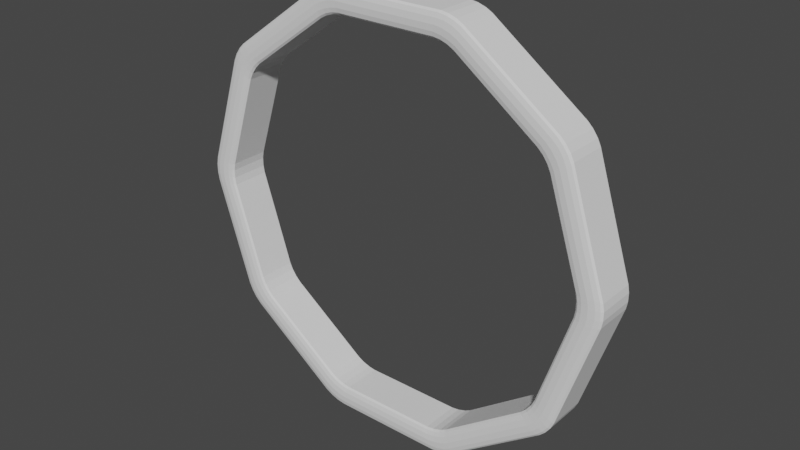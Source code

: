 # Source: chunk.blend  (saved by Blender 2.82.7; exported with 4.5.12 LTS)
import bpy
from mathutils import Matrix  # noqa: F401  (used for matrix-valued properties, if any)

bpy.ops.wm.read_factory_settings(use_empty=True)
scene = bpy.context.scene
scene.name = 'Scene'

# ---- collections
col_collection = bpy.data.collections.new('Collection'); scene.collection.children.link(col_collection)

# ---- world
world_world = bpy.data.worlds.new('World'); scene.world = world_world
world_world.use_nodes = True; world_world.node_tree.nodes.clear()
_N = world_world.node_tree.nodes; _L = world_world.node_tree.links
n0 = _N.new('ShaderNodeOutputWorld'); n0.name = 'World Output'; n0.location = (300, 300)
n1 = _N.new('ShaderNodeBackground'); n1.name = 'Background'; n1.location = (10, 300)
n1.inputs[0].default_value = (0.05088, 0.05088, 0.05088, 1.0)
_L.new(n1.outputs[0], n0.inputs[0])
n0.is_active_output = True
world_world.color = (0.05088, 0.05088, 0.05088)
world_world.use_sun_shadow = False
world_world.sun_shadow_jitter_overblur = 0.0

# ---- meshes
me_cylinder = bpy.data.meshes.new('Cylinder')
me_cylinder.from_pydata([(-1.34, -0.5, 2.186e-08), (-1.34, 0.5, -2.186e-08), (-1.084, -0.5, -0.7876), (-1.084, 0.5, -0.7876), (-0.4141, -0.5, -1.274), (-0.4141, 0.5, -1.274), (0.4141, -0.5, -1.274), (0.4141, 0.5, -1.274), (1.084, -0.5, -0.7876), (1.084, 0.5, -0.7876), (1.34, -0.5, 1.39e-07), (1.34, 0.5, 9.529e-08), (1.084, -0.5, 0.7876), (1.084, 0.5, 0.7876), (0.4141, -0.5, 1.274), (0.4141, 0.5, 1.274), (-0.4141, -0.5, 1.274), (-0.4141, 0.5, 1.274), (-1.084, -0.5, 0.7876), (-1.084, 0.5, 0.7876), (-1.19, -0.5, 2.186e-08), (-1.19, 0.5, -2.186e-08), (-0.9627, -0.5, -0.6995), (-0.9627, 0.5, -0.6995), (-0.3677, -0.5, -1.132), (-0.3677, 0.5, -1.132), (0.3677, -0.5, -1.132), (0.3677, 0.5, -1.132), (0.9627, -0.5, -0.6995), (0.9627, 0.5, -0.6995), (1.19, -0.5, 1.39e-07), (1.19, 0.5, 9.529e-08), (0.9627, -0.5, 0.6995), (0.9627, 0.5, 0.6995), (0.3677, -0.5, 1.132), (0.3677, 0.5, 1.132), (-0.3677, -0.5, 1.132), (-0.3677, 0.5, 1.132), (-0.9627, -0.5, 0.6995), (-0.9627, 0.5, 0.6995)], [], [(0, 1, 3, 2), (2, 3, 5, 4), (4, 5, 7, 6), (6, 7, 9, 8), (8, 9, 11, 10), (10, 11, 13, 12), (12, 13, 15, 14), (14, 15, 17, 16), (16, 17, 19, 18), (18, 19, 1, 0), (20, 22, 23, 21), (22, 24, 25, 23), (24, 26, 27, 25), (26, 28, 29, 27), (28, 30, 31, 29), (30, 32, 33, 31), (32, 34, 35, 33), (34, 36, 37, 35), (36, 38, 39, 37), (38, 20, 21, 39), (0, 2, 22, 20), (3, 1, 21, 23), (2, 4, 24, 22), (5, 3, 23, 25), (4, 6, 26, 24), (7, 5, 25, 27), (6, 8, 28, 26), (9, 7, 27, 29), (8, 10, 30, 28), (11, 9, 29, 31), (10, 12, 32, 30), (13, 11, 31, 33), (12, 14, 34, 32), (15, 13, 33, 35), (14, 16, 36, 34), (17, 15, 35, 37), (16, 18, 38, 36), (19, 17, 37, 39), (18, 0, 20, 38), (1, 19, 39, 21)])
me_cylinder.use_remesh_fix_poles = True
me_cylinder.use_remesh_preserve_attributes = False
me_cylinder.use_mirror_vertex_groups = False
me_cylinder.update()

# ---- objects
ob_cylinder = bpy.data.objects.new('Cylinder', me_cylinder)

# ---- transforms, parenting, visibility, modifiers, constraints
ob_cylinder.location = (0.0, 0.0, 0.0)
ob_cylinder.scale = (1.0, 0.2699, 1.0)
ob_cylinder.lineart.crease_threshold = 0.0
_m = ob_cylinder.modifiers.new('Bevel', 'BEVEL')
_m.segments = 3
_m.limit_method = 'NONE'

# ---- collection membership
col_collection.objects.link(ob_cylinder)

# ---- scene / render settings (as saved in the file)
scene.frame_start = 1; scene.frame_end = 250; scene.frame_set(1)
scene.render.engine = 'BLENDER_EEVEE_NEXT'
scene.cycles.use_denoising = False
scene.cycles.samples = 128
scene.cycles.sampling_pattern = 'TABULATED_SOBOL'
scene.cycles.use_adaptive_sampling = False
scene.cycles.use_light_tree = False
scene.view_settings.view_transform = 'Filmic'
bpy.context.view_layer.update()

# ---- added for rendering (the .blend has no active camera and no usable light): camera, sun
cam_auto = bpy.data.cameras.new('AutoCamera')
cam_auto.lens = 50.0
cam_auto.sensor_width = 36.0
cam_auto.clip_end = 1000.0
ob_auto_camera = bpy.data.objects.new('AutoCamera', cam_auto)
scene.collection.objects.link(ob_auto_camera)
ob_auto_camera.location = (3.41169, -4.09403, 2.72935)
ob_auto_camera.rotation_euler = (1.09748, -7.21219e-08, 0.694738)
scene.camera = ob_auto_camera
light_auto_sun = bpy.data.lights.new('AutoSun', 'SUN')
light_auto_sun.energy = 3.0
light_auto_sun.angle = 0.0523599
ob_auto_sun = bpy.data.objects.new('AutoSun', light_auto_sun)
scene.collection.objects.link(ob_auto_sun)
ob_auto_sun.rotation_euler = (0.872665, 0.174533, 0.523599)
bpy.context.view_layer.update()
